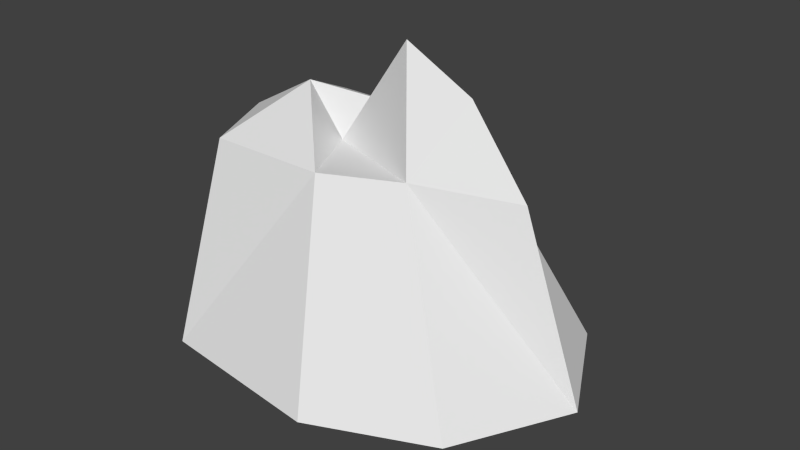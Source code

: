 # Source: Rock.blend  (saved by Blender 2.66.1; exported with 4.5.12 LTS)
import bpy
from mathutils import Matrix  # noqa: F401  (used for matrix-valued properties, if any)

bpy.ops.wm.read_factory_settings(use_empty=True)
scene = bpy.context.scene
scene.name = 'Scene'

# ---- collections
col_collection_1 = bpy.data.collections.new('Collection 1'); scene.collection.children.link(col_collection_1)

# ---- materials (node trees are filled in below, after node groups)
mat_material = bpy.data.materials.new('Material')
mat_material.alpha_threshold = 0.0
mat_material.use_transparent_shadow = False
mat_material.roughness = 0.5
mat_material.line_color = (0.0, 0.0, 0.0, 1.0)

# ---- material node trees

# ---- world
world_world = bpy.data.worlds.new('World'); scene.world = world_world
world_world.color = (0.05088, 0.05088, 0.05088)
world_world.use_sun_shadow = False
world_world.sun_shadow_jitter_overblur = 0.0
world_world.cycles.sampling_method = 'MANUAL'
world_world.cycles.sample_map_resolution = 256

# ---- meshes
me_cube = bpy.data.meshes.new('Cube')
me_cube.from_pydata([(-0.8562, -1.704e-09, 0.01268), (-0.7611, -1.244e-07, 0.926), (-0.4249, -1.5e-07, 1.116), (-0.241, -1.184e-07, 0.8816), (0.1205, -1.892e-07, 1.408), (0.4503, -1.662e-07, 1.237), (0.7294, -1.159e-07, 0.8625), (1.027, -2.556e-09, 0.01903), (0.7477, -0.5357, 0.01903), (0.1958, -0.777, 0.01903), (-0.6193, -0.683, 0.01903), (-0.5843, -0.4016, 0.926), (-0.02107, -0.4016, 0.926), (0.3209, -0.2454, 0.926), (0.09909, 0.0, -0.2717)], [], [(6, 5, 13), (13, 8, 7, 6), (13, 12, 9, 8), (12, 11, 10, 9), (10, 11, 1, 0), (11, 2, 1), (11, 12, 2), (12, 3, 2), (12, 13, 3), (13, 4, 3), (13, 5, 4), (8, 14, 7), (9, 14, 8), (10, 14, 9), (0, 14, 10)])
_uv = me_cube.uv_layers.new(name='UVMap')
_uv.uv.foreach_set('vector', [0.7375, 0.7876, 0.5462, 0.939, 0.4928, 0.7284, 0.4928, 0.7284, 0.7344, 0.3783, 0.9912, 0.4054, 0.7375, 0.7876, 0.4928, 0.7284, 0.3578, 0.6063, 0.5687, 0.3237, 0.7344, 0.3783, 0.3578, 0.6063, 0.1905, 0.4481, 0.3815, 0.2353, 0.5687, 0.3237, 0.3815, 0.2353, 0.1905, 0.4481, 9.954e-05, 0.4183, 0.1773, 9.954e-05, 0.1905, 0.4481, 0.06482, 0.6213, 9.954e-05, 0.4183, 0.1905, 0.4481, 0.3578, 0.6063, 0.06482, 0.6213, 0.3578, 0.6063, 0.1757, 0.7312, 0.06482, 0.6213, 0.3578, 0.6063, 0.4928, 0.7284, 0.1757, 0.7312, 0.4928, 0.7284, 0.3679, 0.9999, 0.1757, 0.7312, 0.4928, 0.7284, 0.5462, 0.939, 0.3679, 0.9999, 0.7344, 0.3783, 0.7058, 9.966e-05, 0.9912, 0.4054, 0.5687, 0.3237, 0.7058, 9.966e-05, 0.7344, 0.3783, 0.3815, 0.2353, 0.7058, 9.966e-05, 0.5687, 0.3237, 0.1773, 9.954e-05, 0.7058, 9.966e-05, 0.3815, 0.2353])
me_cube.materials.append(mat_material)
me_cube.use_remesh_preserve_volume = False
me_cube.use_remesh_preserve_attributes = False
me_cube.use_mirror_vertex_groups = False
me_cube.update()

# ---- objects
ob_cube = bpy.data.objects.new('Cube', me_cube)

# ---- transforms, parenting, visibility, modifiers, constraints
ob_cube.location = (0.0, 0.0, 0.0)
ob_cube.lock_rotations_4d = False
ob_cube.empty_display_type = 'ARROWS'
ob_cube.lineart.crease_threshold = 0.0
_m = ob_cube.modifiers.new('Mirror', 'MIRROR')
_m.use_axis = (False, True, False)
_m.use_clip = True

# ---- collection membership
col_collection_1.objects.link(ob_cube)

# ---- scene / render settings (as saved in the file)
scene.frame_start = 1; scene.frame_end = 250; scene.frame_set(1)
scene.render.engine = 'BLENDER_EEVEE_NEXT'
scene.render.image_settings.color_mode = 'RGB'
scene.render.image_settings.compression = 90
scene.render.resolution_percentage = 50
scene.render.dither_intensity = 0.0
scene.render.bake_margin = 2
scene.cycles.use_denoising = False
scene.cycles.samples = 10
scene.cycles.sampling_pattern = 'TABULATED_SOBOL'
scene.cycles.light_sampling_threshold = 0.0
scene.cycles.use_adaptive_sampling = False
scene.cycles.use_light_tree = False
scene.cycles.blur_glossy = 0.0
scene.cycles.volume_bounces = 1
scene.cycles.pixel_filter_type = 'GAUSSIAN'
scene.cycles.sample_clamp_indirect = 0.0
scene.view_settings.view_transform = 'Standard'
bpy.context.view_layer.update()

# ---- added for rendering (the .blend has no active camera and no usable light): camera, sun
cam_auto = bpy.data.cameras.new('AutoCamera')
cam_auto.lens = 50.0
cam_auto.sensor_width = 36.0
cam_auto.clip_end = 1000.0
ob_auto_camera = bpy.data.objects.new('AutoCamera', cam_auto)
scene.collection.objects.link(ob_auto_camera)
ob_auto_camera.location = (2.8278, -3.29061, 2.76187)
ob_auto_camera.rotation_euler = (1.09748, -7.21219e-08, 0.694738)
scene.camera = ob_auto_camera
light_auto_sun = bpy.data.lights.new('AutoSun', 'SUN')
light_auto_sun.energy = 3.0
light_auto_sun.angle = 0.0523599
ob_auto_sun = bpy.data.objects.new('AutoSun', light_auto_sun)
scene.collection.objects.link(ob_auto_sun)
ob_auto_sun.rotation_euler = (0.872665, 0.174533, 0.523599)
bpy.context.view_layer.update()
